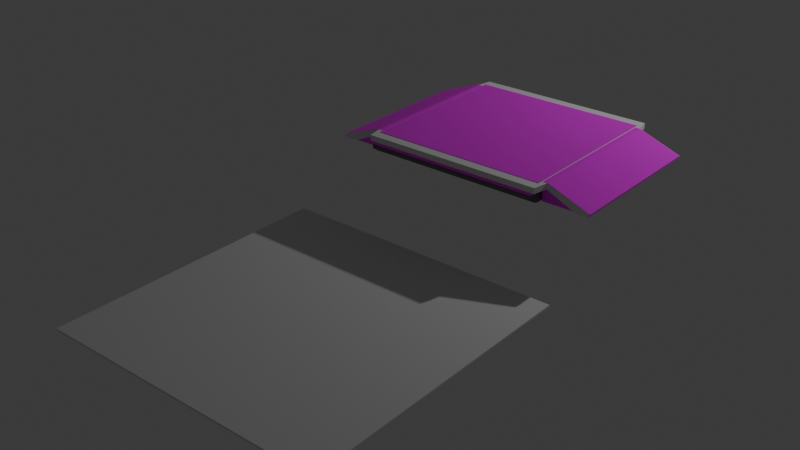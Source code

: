 # Source: ramp.blend  (saved by Blender 4.1.24; exported with 4.5.12 LTS)
import bpy
from mathutils import Matrix  # noqa: F401  (used for matrix-valued properties, if any)

bpy.ops.wm.read_factory_settings(use_empty=True)
scene = bpy.context.scene
scene.name = 'Scene'

# ---- collections
col_collection = bpy.data.collections.new('Collection'); scene.collection.children.link(col_collection)
col_rampstatic = bpy.data.collections.new('RampStatic'); scene.collection.children.link(col_rampstatic)
col_rampplate = bpy.data.collections.new('RampPlate'); scene.collection.children.link(col_rampplate)
col_rampbase = bpy.data.collections.new('RampBase'); scene.collection.children.link(col_rampbase)
col_rampgate = bpy.data.collections.new('RampGate')  # instanced only; not linked into the scene
col_rampgatearm = bpy.data.collections.new('RampGateArm')  # instanced only; not linked into the scene
col_collection_1 = bpy.data.collections.new('Collection')  # instanced only; not linked into the scene

# ---- images (referenced by path relative to the original .blend; pixels are not part of the script)
import os
ASSET_DIR = os.environ.get("B2B_ASSET_DIR", "")  # directory of the original .blend (textures are referenced by path, not embedded)
HERE = os.path.dirname(os.path.abspath(__file__))  # packed textures are extracted next to this script under _unpacked/

def load_image(name, relpath, width, height, colorspace="sRGB"):
    """Load a texture the original file referenced (path relative to the .blend, or extracted next to this script)."""
    p = next((c for c in (os.path.join(HERE, relpath), os.path.join(ASSET_DIR, relpath)) if relpath and os.path.exists(c)), "")
    if p:
        img = bpy.data.images.load(p, check_existing=True)
        img.name = name
    else:  # same state as the original file: an image datablock whose file is absent (Cycles renders it pink)
        img = bpy.data.images.new(name, width, height)
        img.source = "FILE"
        img.filepath = "//" + (relpath or name)
    img.colorspace_settings.name = colorspace
    return img
img_palette_png = load_image('palette.png', 'palette.png', 1024, 1024, 'sRGB')

# ---- materials (node trees are filled in below, after node groups)
mat_metalgray = bpy.data.materials.new('MetalGray')
mat_metalgray.use_transparent_shadow = False
mat_palette = bpy.data.materials.new('Palette')
mat_palette.use_transparent_shadow = False

# ---- material node trees
mat_metalgray.use_nodes = True; mat_metalgray.node_tree.nodes.clear()
_N = mat_metalgray.node_tree.nodes; _L = mat_metalgray.node_tree.links
n0 = _N.new('ShaderNodeBsdfPrincipled'); n0.name = 'Principled BSDF'; n0.location = (10, 300)
n0.inputs[0].default_value = (0.1607, 0.1607, 0.1607, 1.0)
n0.inputs[2].default_value = 1.0
n1 = _N.new('ShaderNodeOutputMaterial'); n1.name = 'Material Output'; n1.location = (300, 300)
_L.new(n0.outputs[0], n1.inputs[0])
n1.is_active_output = True
mat_palette.use_nodes = True; mat_palette.node_tree.nodes.clear()
_N = mat_palette.node_tree.nodes; _L = mat_palette.node_tree.links
n0 = _N.new('ShaderNodeBsdfPrincipled'); n0.name = 'Principled BSDF'; n0.location = (10, 300)
n0.inputs[2].default_value = 1.0
n1 = _N.new('ShaderNodeOutputMaterial'); n1.name = 'Material Output'; n1.location = (300, 300)
n2 = _N.new('ShaderNodeTexImage'); n2.name = 'Image Texture'; n2.location = (-280, 280)
n2.image = img_palette_png
_L.new(n0.outputs[0], n1.inputs[0])
_L.new(n2.outputs[0], n0.inputs[0])
n1.is_active_output = True

# ---- world
world_world = bpy.data.worlds.new('World'); scene.world = world_world
world_world.use_nodes = True; world_world.node_tree.nodes.clear()
_N = world_world.node_tree.nodes; _L = world_world.node_tree.links
n0 = _N.new('ShaderNodeOutputWorld'); n0.name = 'World Output'; n0.location = (300, 300)
n1 = _N.new('ShaderNodeBackground'); n1.name = 'Background'; n1.location = (10, 300)
n1.inputs[0].default_value = (0.05088, 0.05088, 0.05088, 1.0)
_L.new(n1.outputs[0], n0.inputs[0])
n0.is_active_output = True
world_world.color = (0.05088, 0.05088, 0.05088)
world_world.use_sun_shadow = False
world_world.sun_shadow_jitter_overblur = 0.0

# ---- lights
light_light_001 = bpy.data.lights.new('Light.001', 'POINT')
light_light_001.transmission_factor = 0.0
light_light_001.energy = 1000.0
light_light_001.shadow_soft_size = 0.1
light_light_001.shadow_maximum_resolution = 0.006
light_light_001.use_absolute_resolution = True

# ---- meshes
me_cube_004 = bpy.data.meshes.new('Cube.004')
me_cube_004.from_pydata([(-1.0, -1.0, -1.0), (-1.0, -1.0, 1.0), (-1.0, 1.0, -1.0), (-1.0, 1.0, 1.0), (1.0, -1.0, -1.0), (1.0, -1.0, 1.0), (1.0, 1.0, -1.0), (1.0, 1.0, 1.0)], [], [(0, 1, 3, 2), (2, 3, 7, 6), (6, 7, 5, 4), (4, 5, 1, 0), (2, 6, 4, 0), (7, 3, 1, 5)])
_uv = me_cube_004.uv_layers.new(name='UVMap')
_uv.uv.foreach_set('vector', [0.375, 0.0, 0.625, 0.0, 0.625, 0.25, 0.375, 0.25, 0.375, 0.25, 0.625, 0.25, 0.625, 0.5, 0.375, 0.5, 0.375, 0.5, 0.625, 0.5, 0.625, 0.75, 0.375, 0.75, 0.375, 0.75, 0.625, 0.75, 0.625, 1.0, 0.375, 1.0, 0.125, 0.5, 0.375, 0.5, 0.375, 0.75, 0.125, 0.75, 0.625, 0.5, 0.875, 0.5, 0.875, 0.75, 0.625, 0.75])
me_cube_004.update()
me_cube_001 = bpy.data.meshes.new('Cube.001')
me_cube_001.from_pydata([(-1.525, -1.633, 0.07656), (-1.525, -1.633, 0.01702), (1.525, -1.633, 0.07656), (1.525, -1.633, 0.01702), (-1.525, 0.0, 0.07656), (-1.525, 0.0, -0.07656), (1.525, 0.0, 0.07656), (1.525, 0.0, -0.07656), (-1.525, -1.453, 0.07656), (1.525, -1.453, -0.07656), (-1.525, -1.453, -0.07656), (1.525, -1.453, 0.07656), (-1.525, -1.543, 0.07656), (1.525, -1.543, -0.04754), (-1.525, -1.543, -0.04754), (1.525, -1.543, 0.07656)], [], [(15, 2, 3, 13), (2, 0, 1, 3), (12, 0, 2, 15), (13, 3, 1, 14), (8, 4, 5, 10), (12, 8, 10, 14), (7, 9, 10, 5), (4, 8, 11, 6), (6, 11, 9, 7), (0, 12, 14, 1), (9, 13, 14, 10), (8, 12, 15, 11), (11, 15, 13, 9)])
_uv = me_cube_001.uv_layers.new(name='UVMap')
_uv.uv.foreach_set('vector', [0.375, 0.7431, 0.375, 0.75, 0.4722, 0.75, 0.5774, 0.7405, 0.375, 0.75, 0.375, 1.0, 0.4722, 1.0, 0.4722, 0.75, 0.125, 0.7431, 0.125, 0.75, 0.375, 0.75, 0.375, 0.7431, 0.5774, 0.7405, 0.4722, 0.75, 0.875, 0.75, 0.875, 0.7405, 0.375, 0.01378, 0.375, 0.125, 0.625, 0.125, 0.625, 0.01378, 0.375, 0.006891, 0.375, 0.01378, 0.625, 0.01378, 0.5776, 0.006891, 0.625, 0.625, 0.625, 0.7362, 0.875, 0.7362, 0.875, 0.625, 0.125, 0.625, 0.125, 0.7362, 0.375, 0.7362, 0.375, 0.625, 0.375, 0.625, 0.375, 0.7362, 0.625, 0.7362, 0.625, 0.625, 0.375, 0.0, 0.375, 0.006891, 0.5776, 0.006891, 0.4722, 0.0, 0.625, 0.7362, 0.5774, 0.7405, 0.875, 0.7405, 0.875, 0.7362, 0.125, 0.7362, 0.125, 0.7431, 0.375, 0.7431, 0.375, 0.7362, 0.375, 0.7362, 0.375, 0.7431, 0.5774, 0.7405, 0.625, 0.7362])
me_cube_001.materials.append(mat_metalgray)
me_cube_001.update()
me_cube_002 = bpy.data.meshes.new('Cube.002')
me_cube_002.from_pydata([(-1.525, -1.633, 0.2255), (-1.525, -1.633, 0.1805), (1.525, -1.633, 0.2255), (1.525, -1.633, 0.1805), (-1.525, -2.384e-07, 0.3336), (-1.525, -2.384e-07, 0.1805), (1.525, -2.384e-07, 0.3336), (1.525, -2.384e-07, 0.1805), (-1.525, -1.451, 0.3336), (1.525, -1.451, 0.1805), (-1.525, -1.451, 0.1805), (1.525, -1.451, 0.3336)], [], [(11, 9, 3, 2), (2, 3, 1, 0), (8, 11, 2, 0), (9, 10, 1, 3), (8, 10, 5, 4), (0, 1, 10, 8), (7, 5, 10, 9), (4, 6, 11, 8), (6, 7, 9, 11)])
_uv = me_cube_002.uv_layers.new(name='UVMap')
_uv.uv.foreach_set('vector', [0.8261, 0.1375, 0.8476, 0.1375, 0.8476, 0.1387, 0.8261, 0.1387, 0.8261, 0.1387, 0.8476, 0.1387, 0.8476, 0.1602, 0.8261, 0.1602, 0.02676, 0.9109, 0.04827, 0.9109, 0.04827, 0.9121, 0.02676, 0.9121, 0.8476, 0.1375, 0.8691, 0.1375, 0.8691, 0.1387, 0.8476, 0.1387, 0.8261, 0.07536, 0.8476, 0.07536, 0.8476, 0.08492, 0.8261, 0.08492, 0.8261, 0.07417, 0.8476, 0.07417, 0.8476, 0.07536, 0.8261, 0.07536, 0.8476, 0.1279, 0.8691, 0.1279, 0.8691, 0.1375, 0.8476, 0.1375, 0.8045, 0.1279, 0.8261, 0.1279, 0.8261, 0.1375, 0.8045, 0.1375, 0.8261, 0.1279, 0.8476, 0.1279, 0.8476, 0.1375, 0.8261, 0.1375])
me_cube_002.materials.append(mat_palette)
me_cube_002.update()
me_cube_003 = bpy.data.meshes.new('Cube.003')
me_cube_003.from_pydata([(1.544, -1.368, 0.33), (1.544, -1.368, 0.01511), (1.544, 1.368, 0.33), (1.544, 1.368, 0.01511), (2.37, -1.368, 0.05247), (2.37, -1.368, 0.01511), (2.37, 1.368, 0.05247), (2.37, 1.368, 0.01511), (1.628, 1.368, 0.33), (1.628, 1.368, 0.01511), (1.628, -1.368, 0.33), (1.628, -1.368, 0.01511), (2.268, 1.368, 0.01511), (2.268, -1.368, 0.09063), (2.268, 1.368, 0.09063), (2.268, -1.368, 0.01511)], [], [(0, 2, 3, 1), (14, 6, 7, 12), (6, 4, 5, 7), (10, 0, 1, 11), (14, 13, 4, 6), (9, 11, 1, 3), (12, 15, 11, 9), (2, 0, 10, 8), (13, 10, 11, 15), (2, 8, 9, 3), (4, 13, 15, 5), (7, 5, 15, 12), (8, 10, 13, 14), (8, 14, 12, 9)])
_uv = me_cube_003.uv_layers.new(name='UVMap')
_uv.uv.foreach_set('vector', [0.8174, 0.07009, 0.8174, 0.1021, 0.8495, 0.1021, 0.8495, 0.07009, 0.814, 0.1224, 0.814, 0.1263, 0.846, 0.1263, 0.846, 0.1224, 0.814, 0.1263, 0.814, 0.1584, 0.846, 0.1584, 0.846, 0.1263, 0.8174, 0.195, 0.8174, 0.1982, 0.8495, 0.1982, 0.8495, 0.195, 0.08433, 0.7982, 0.08433, 0.8302, 0.08828, 0.8302, 0.08828, 0.7982, 0.8782, 0.1342, 0.8782, 0.1662, 0.8815, 0.1662, 0.8815, 0.1342, 0.8534, 0.1342, 0.8534, 0.1662, 0.8782, 0.1662, 0.8782, 0.1342, 0.7854, 0.1342, 0.7854, 0.1662, 0.7887, 0.1662, 0.7887, 0.1342, 0.8174, 0.1701, 0.8174, 0.195, 0.8495, 0.195, 0.8495, 0.1701, 0.8174, 0.1021, 0.8174, 0.1054, 0.8495, 0.1054, 0.8495, 0.1021, 0.814, 0.1584, 0.814, 0.1623, 0.846, 0.1623, 0.846, 0.1584, 0.07865, 0.3451, 0.07865, 0.3771, 0.0826, 0.3771, 0.0826, 0.3451, 0.7887, 0.1342, 0.7887, 0.1662, 0.8135, 0.1662, 0.8135, 0.1342, 0.8174, 0.1054, 0.8174, 0.1302, 0.8495, 0.1302, 0.8495, 0.1054])
me_cube_003.materials.append(mat_palette)
me_cube_003.update()
me_cube_015 = bpy.data.meshes.new('Cube.015')
me_cube_015.from_pydata([(-1.516, -1.368, 0.33), (-1.516, -1.368, 0.01511), (-1.516, 1.368, 0.33), (-1.516, 1.368, 0.01511), (-2.342, -1.368, 0.05247), (-2.342, -1.368, 0.01511), (-2.342, 1.368, 0.05247), (-2.342, 1.368, 0.01511), (-1.6, 1.368, 0.33), (-1.6, 1.368, 0.01511), (-1.6, -1.368, 0.33), (-1.6, -1.368, 0.01511), (-2.24, 1.368, 0.01511), (-2.24, -1.368, 0.09063), (-2.24, 1.368, 0.09063), (-2.24, -1.368, 0.01511)], [], [(0, 2, 3, 1), (14, 6, 7, 12), (6, 4, 5, 7), (10, 0, 1, 11), (14, 13, 4, 6), (9, 11, 1, 3), (12, 15, 11, 9), (2, 0, 10, 8), (13, 10, 11, 15), (2, 8, 9, 3), (4, 13, 15, 5), (7, 5, 15, 12), (8, 10, 13, 14), (8, 14, 12, 9)])
_uv = me_cube_015.uv_layers.new(name='UVMap')
_uv.uv.foreach_set('vector', [0.8174, 0.07009, 0.8174, 0.1021, 0.8495, 0.1021, 0.8495, 0.07009, 0.814, 0.1224, 0.814, 0.1263, 0.846, 0.1263, 0.846, 0.1224, 0.814, 0.1263, 0.814, 0.1584, 0.846, 0.1584, 0.846, 0.1263, 0.8174, 0.195, 0.8174, 0.1982, 0.8495, 0.1982, 0.8495, 0.195, 0.08433, 0.7982, 0.08433, 0.8302, 0.08828, 0.8302, 0.08828, 0.7982, 0.8782, 0.1342, 0.8782, 0.1662, 0.8815, 0.1662, 0.8815, 0.1342, 0.8534, 0.1342, 0.8534, 0.1662, 0.8782, 0.1662, 0.8782, 0.1342, 0.7854, 0.1342, 0.7854, 0.1662, 0.7887, 0.1662, 0.7887, 0.1342, 0.8174, 0.1701, 0.8174, 0.195, 0.8495, 0.195, 0.8495, 0.1701, 0.8174, 0.1021, 0.8174, 0.1054, 0.8495, 0.1054, 0.8495, 0.1021, 0.814, 0.1584, 0.814, 0.1623, 0.846, 0.1623, 0.846, 0.1584, 0.07865, 0.3451, 0.07865, 0.3771, 0.0826, 0.3771, 0.0826, 0.3451, 0.7887, 0.1342, 0.7887, 0.1662, 0.8135, 0.1662, 0.8135, 0.1342, 0.8174, 0.1054, 0.8174, 0.1302, 0.8495, 0.1302, 0.8495, 0.1054])
me_cube_015.materials.append(mat_palette)
me_cube_015.update()
me_cube = bpy.data.meshes.new('Cube')
me_cube.from_pydata([(-1.571, -1.631, 0.2316), (-1.571, -1.631, 0.3272), (-1.571, 1.635, 0.2316), (-1.571, 1.635, 0.3272), (-1.619, 1.379, 0.3272), (-1.619, -1.375, 0.3272), (-1.619, -1.375, 0.2316), (-1.619, 1.379, 0.2316), (0.0, 1.635, 0.2316), (0.0, 1.635, 0.3272), (0.0, -1.631, 0.2316), (0.0, -1.631, 0.3272), (-2.119, 1.379, 0.0065), (-2.119, -1.375, 0.0065), (-2.356, -1.375, 0.002381), (-2.356, 1.379, 0.002381), (-2.043, -1.375, 0.04072), (-2.043, 1.379, 0.04072), (-2.362, -1.375, 0.05176), (-2.362, 1.379, 0.05176)], [], [(3, 2, 7, 4), (17, 16, 13, 12), (2, 0, 6, 7), (10, 11, 1, 0), (13, 14, 15, 12), (9, 3, 1, 11), (0, 1, 5, 6), (2, 8, 10, 0), (1, 3, 4, 5), (2, 3, 9, 8), (16, 18, 14, 13), (18, 19, 15, 14), (19, 17, 12, 15), (4, 7, 17, 19), (5, 4, 19, 18), (6, 5, 18, 16), (7, 6, 16, 17)])
_uv = me_cube.uv_layers.new(name='UVMap')
_uv.uv.foreach_set('vector', [0.625, 0.25, 0.375, 0.25, 0.375, 0.25, 0.625, 0.25, 0.125, 0.5, 0.125, 0.75, 0.125, 0.75, 0.125, 0.5, 0.125, 0.5, 0.125, 0.75, 0.125, 0.75, 0.125, 0.5, 0.375, 0.875, 0.625, 0.875, 0.625, 1.0, 0.375, 1.0, 0.375, 0.0, 0.625, 0.0, 0.625, 0.25, 0.375, 0.25, 0.75, 0.5, 0.875, 0.5, 0.875, 0.75, 0.75, 0.75, 0.375, 1.0, 0.625, 1.0, 0.625, 1.0, 0.375, 1.0, 0.125, 0.5, 0.25, 0.5, 0.25, 0.75, 0.125, 0.75, 0.875, 0.75, 0.875, 0.5, 0.875, 0.5, 0.875, 0.75, 0.375, 0.25, 0.625, 0.25, 0.625, 0.375, 0.375, 0.375, 0.375, 1.0, 0.625, 1.0, 0.625, 1.0, 0.375, 1.0, 0.875, 0.75, 0.875, 0.5, 0.875, 0.5, 0.875, 0.75, 0.625, 0.25, 0.375, 0.25, 0.375, 0.25, 0.625, 0.25, 0.625, 0.25, 0.375, 0.25, 0.375, 0.25, 0.625, 0.25, 0.875, 0.75, 0.875, 0.5, 0.875, 0.5, 0.875, 0.75, 0.375, 1.0, 0.625, 1.0, 0.625, 1.0, 0.375, 1.0, 0.125, 0.5, 0.125, 0.75, 0.125, 0.75, 0.125, 0.5])
me_cube.update()

# ---- objects
ob_rampgate = bpy.data.objects.new('RampGate', None)
ob_rampgatearm = bpy.data.objects.new('RampGateArm', None)
ob_flatbed_noimp = bpy.data.objects.new('flatbed-noimp', None)
ob_cube_003 = bpy.data.objects.new('Cube.003', me_cube_004)
ob_light_noimp_001 = bpy.data.objects.new('Light-noimp.001', light_light_001)
ob_rampplate = bpy.data.objects.new('RampPlate', me_cube_001)
ob_basecenter = bpy.data.objects.new('BaseCenter', me_cube_002)
ob_baseside1 = bpy.data.objects.new('BaseSide1', me_cube_003)
ob_baseside2 = bpy.data.objects.new('BaseSide2', me_cube_015)
ob_basecollision = bpy.data.objects.new('BaseCollision', me_cube)

# ---- transforms, parenting, visibility, modifiers, constraints
ob_rampgate.location = (0.0, -1.381, 0.09361)
ob_rampgate.instance_type = 'COLLECTION'
ob_rampgatearm.location = (0.0, -1.386, 0.09361)
ob_rampgatearm.instance_type = 'COLLECTION'
ob_flatbed_noimp.location = (0.0, 0.0, -1.25)
ob_flatbed_noimp.instance_type = 'COLLECTION'
ob_cube_003.location = (-2.186e-16, -4.784, -0.9844)
ob_cube_003.scale = (2.409, 2.409, 0.01582)
ob_light_noimp_001.location = (4.076, 6.49, 5.904)
ob_light_noimp_001.rotation_euler = (0.6503, 0.05522, 1.866)
ob_light_noimp_001.lock_rotations_4d = False
ob_light_noimp_001.empty_display_type = 'ARROWS'
ob_light_noimp_001.color = (0.0, 0.0, 0.0, 0.0)
ob_light_noimp_001.lineart.crease_threshold = 0.0
ob_rampplate.location = (0.0, 0.001911, 0.09361)
_m = ob_rampplate.modifiers.new('Mirror', 'MIRROR')
_m.use_axis = (False, True, False)
_m.use_clip = True
_m.merge_threshold = 0.01
ob_basecenter.location = (0.0, 0.0, 0.0)
_m = ob_basecenter.modifiers.new('Mirror', 'MIRROR')
_m.use_axis = (False, True, False)
ob_baseside1.location = (0.0, 0.0, 0.0)
ob_baseside2.location = (-0.02058, 0.0, 0.0)
ob_basecollision.location = (0.0, 0.0, 0.0)
_m = ob_basecollision.modifiers.new('Mirror', 'MIRROR')
ob_rampgate.instance_collection = col_rampgate
ob_rampgatearm.instance_collection = col_rampgatearm
ob_flatbed_noimp.instance_collection = col_collection

# ---- collection membership
scene.collection.objects.link(ob_rampgate)
scene.collection.objects.link(ob_rampgatearm)
col_collection.objects.link(ob_flatbed_noimp)
col_collection.objects.link(ob_cube_003)
col_collection.objects.link(ob_light_noimp_001)
col_rampplate.objects.link(ob_rampplate)
col_rampbase.objects.link(ob_basecenter)
col_rampbase.objects.link(ob_baseside1)
col_rampbase.objects.link(ob_baseside2)
col_rampbase.objects.link(ob_basecollision)

# ---- scene / render settings (as saved in the file)
scene.frame_start = 1; scene.frame_end = 250; scene.frame_set(75)
scene.render.engine = 'BLENDER_EEVEE_NEXT'
scene.cycles.sampling_pattern = 'TABULATED_SOBOL'
scene.eevee.use_gtao = True
scene.eevee.ray_tracing_options.trace_max_roughness = 0.0
bpy.context.view_layer.update()

# ---- added for rendering (the .blend has no active camera): camera
cam_auto = bpy.data.cameras.new('AutoCamera')
cam_auto.lens = 50.0
cam_auto.sensor_width = 36.0
cam_auto.clip_end = 1000.0
ob_auto_camera = bpy.data.objects.new('AutoCamera', cam_auto)
scene.collection.objects.link(ob_auto_camera)
ob_auto_camera.location = (9.38706, -14.044, 7.17632)
ob_auto_camera.rotation_euler = (1.09748, -7.21219e-08, 0.694738)
scene.camera = ob_auto_camera
bpy.context.view_layer.update()
